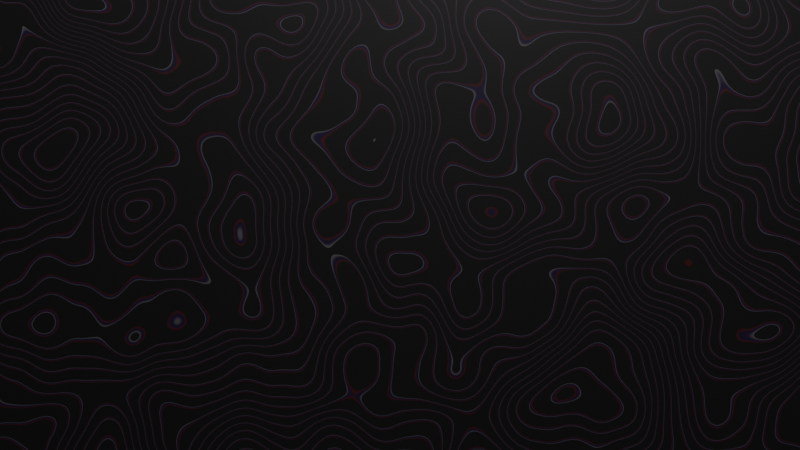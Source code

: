 # Source: bg.blend  (saved by Blender 2.93.20; exported with 4.5.12 LTS)
import bpy
from mathutils import Matrix  # noqa: F401  (used for matrix-valued properties, if any)

bpy.ops.wm.read_factory_settings(use_empty=True)
scene = bpy.context.scene
scene.name = 'Scene'

# ---- collections
col_collection = bpy.data.collections.new('Collection'); scene.collection.children.link(col_collection)

# ---- materials (node trees are filled in below, after node groups)
mat_material_001 = bpy.data.materials.new('Material.001')
mat_material_001.use_transparent_shadow = False

# ---- material node trees
mat_material_001.use_nodes = True; mat_material_001.node_tree.nodes.clear()
_N = mat_material_001.node_tree.nodes; _L = mat_material_001.node_tree.links
n0 = _N.new('ShaderNodeBsdfPrincipled'); n0.name = 'Principled BSDF'; n0.location = (10, 300)
n0.distribution = 'GGX'
n0.subsurface_method = 'BURLEY'
n0.inputs[3].default_value = 1.45
n0.inputs[27].default_value = (0.0, 0.0, 0.0, 1.0)
n0.inputs[28].default_value = 1.0
n1 = _N.new('ShaderNodeOutputMaterial'); n1.name = 'Material Output'; n1.location = (300, 300)
n2 = _N.new('ShaderNodeTexWave'); n2.name = 'Wave Texture'; n2.location = (-582, 232)
n2.bands_direction = 'DIAGONAL'
n2.rings_direction = 'Y'
n2.wave_profile = 'SAW'
n2.inputs[2].default_value = 150.7
n2.inputs[6].default_value = -57.0
n3 = _N.new('ShaderNodeMapping'); n3.name = 'Mapping'; n3.location = (-872, 219)
n3.width = 240
n4 = _N.new('ShaderNodeTexCoord'); n4.name = 'Texture Coordinate'; n4.location = (-1082, 202)
n5 = _N.new('ShaderNodeValToRGB'); n5.name = 'ColorRamp'; n5.location = (-322, 213)
while len(n5.color_ramp.elements) > 1: n5.color_ramp.elements.remove(n5.color_ramp.elements[-1])
n5.color_ramp.elements[0].position = 0.0; n5.color_ramp.elements[0].color = (0.1011, 0.0973, 0.1002, 1.0)
_e = n5.color_ramp.elements.new(0.04659); _e.color = (0.008664, 0.0006199, 0.02683, 1.0)
_e = n5.color_ramp.elements.new(0.09091); _e.color = (0.0, 0.00124, 0.02684, 1.0)
_e = n5.color_ramp.elements.new(0.1364); _e.color = (0.05373, 0.0, 0.0003198, 1.0)
_e = n5.color_ramp.elements.new(0.1864); _e.color = (0.0, 0.0, 0.0, 1.0)
_L.new(n0.outputs[0], n1.inputs[0])
_L.new(n2.outputs[0], n5.inputs[0])
_L.new(n5.outputs[0], n0.inputs[0])
_L.new(n3.outputs[0], n2.inputs[0])
_L.new(n4.outputs[0], n3.inputs[0])
n1.is_active_output = True

# ---- world
world_world = bpy.data.worlds.new('World'); scene.world = world_world
world_world.use_nodes = True; world_world.node_tree.nodes.clear()
_N = world_world.node_tree.nodes; _L = world_world.node_tree.links
n0 = _N.new('ShaderNodeOutputWorld'); n0.name = 'World Output'; n0.location = (300, 300)
n1 = _N.new('ShaderNodeBackground'); n1.name = 'Background'; n1.location = (10, 300)
n1.inputs[0].default_value = (0.05088, 0.05088, 0.05088, 1.0)
_L.new(n1.outputs[0], n0.inputs[0])
n0.is_active_output = True
world_world.color = (0.05088, 0.05088, 0.05088)
world_world.use_sun_shadow = False
world_world.sun_shadow_jitter_overblur = 0.0

# ---- cameras
cam_camera_001 = bpy.data.cameras.new('Camera.001')

# ---- lights
light_light = bpy.data.lights.new('Light', 'POINT')
light_light.transmission_factor = 0.0
light_light.energy = 1000.0
light_light.shadow_soft_size = 0.1
light_light.shadow_maximum_resolution = 0.006
light_light.use_absolute_resolution = True

# ---- meshes
me_plane = bpy.data.meshes.new('Plane')
me_plane.from_pydata([(-1.0, -1.0, 0.0), (1.0, -1.0, 0.0), (-1.0, 1.0, 0.0), (1.0, 1.0, 0.0)], [], [(0, 1, 3, 2)])
_uv = me_plane.uv_layers.new(name='UVMap')
_uv.uv.foreach_set('vector', [0.0, 0.0, 1.0, 0.0, 1.0, 1.0, 0.0, 1.0])
me_plane.materials.append(mat_material_001)
me_plane.use_remesh_fix_poles = True
me_plane.use_remesh_preserve_attributes = False
me_plane.update()

# ---- objects
ob_light = bpy.data.objects.new('Light', light_light)
ob_plane = bpy.data.objects.new('Plane', me_plane)
ob_camera = bpy.data.objects.new('Camera', cam_camera_001)

# ---- transforms, parenting, visibility, modifiers, constraints
ob_light.location = (4.076, 1.005, 5.904)
ob_light.rotation_euler = (0.6503, 0.05522, 1.866)
ob_light.lock_rotations_4d = False
ob_light.empty_display_type = 'ARROWS'
ob_light.color = (0.0, 0.0, 0.0, 0.0)
ob_light.lineart.crease_threshold = 0.0
ob_plane.location = (0.0, 0.0, 0.1031)
ob_plane.rotation_euler = (-0.0, 1.571, 0.0)
ob_plane.scale = (2.77, 2.77, 2.77)
ob_camera.location = (4.672, 0.0, 0.0)
ob_camera.rotation_euler = (1.601, 0.01157, 1.578)

# ---- collection membership
col_collection.objects.link(ob_light)
col_collection.objects.link(ob_plane)
col_collection.objects.link(ob_camera)

# ---- scene / render settings (as saved in the file)
scene.camera = ob_camera
scene.frame_start = 1; scene.frame_end = 250; scene.frame_set(1)
scene.render.engine = 'BLENDER_EEVEE_NEXT'
scene.cycles.use_denoising = False
scene.cycles.samples = 128
scene.cycles.sampling_pattern = 'TABULATED_SOBOL'
scene.cycles.use_adaptive_sampling = False
scene.cycles.use_light_tree = False
scene.view_settings.view_transform = 'Filmic'
bpy.context.view_layer.update()
